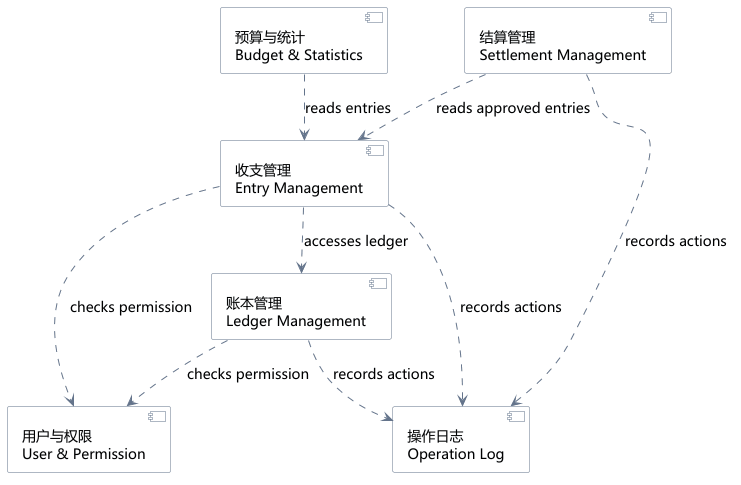

The diagram above was rendered by PlantUML. Its source (embedded in the PNG):
@startuml
skinparam defaultFontName Microsoft YaHei
skinparam defaultFontSize 14
skinparam backgroundColor white
skinparam shadowing false
skinparam componentBackgroundColor #F8FAFC
skinparam componentBorderColor #64748B
skinparam ArrowColor #64748B
skinparam nodesep 35
skinparam ranksep 45

' 仅展示主要业务依赖；各业务操作均须执行身份及权限校验。
component "用户与权限\nUser & Permission" as Auth
component "账本管理\nLedger Management" as Ledger
component "收支管理\nEntry Management" as Entry
component "预算与统计\nBudget & Statistics" as Statistics
component "结算管理\nSettlement Management" as Settlement
component "操作日志\nOperation Log" as Log

Ledger ..> Auth : checks permission
Entry ..> Auth : checks permission
Entry ..> Ledger : accesses ledger

Statistics ..> Entry : reads entries
Settlement ..> Entry : reads approved entries

Ledger ..> Log : records actions
Entry ..> Log : records actions
Settlement ..> Log : records actions
@enduml